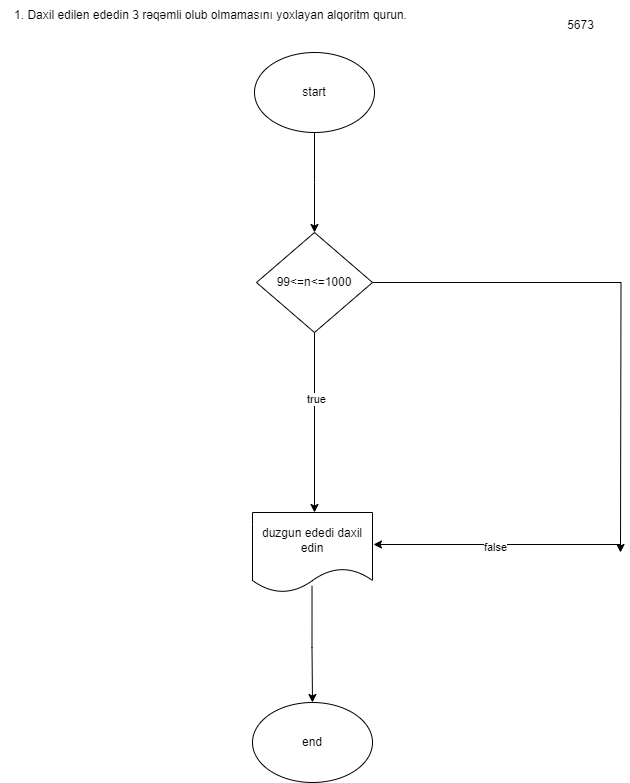

The diagram above was exported from draw.io. Its source (the exported page's mxGraphModel, read from the mxfile embedded in the PNG):
<mxGraphModel dx="1613" dy="708" grid="1" gridSize="10" guides="1" tooltips="1" connect="1" arrows="1" fold="1" page="1" pageScale="1" pageWidth="827" pageHeight="1169" background="#FFFFFF" math="0" shadow="0">
  <root>
    <mxCell id="WIyWlLk6GJQsqaUBKTNV-0" />
    <mxCell id="WIyWlLk6GJQsqaUBKTNV-1" parent="WIyWlLk6GJQsqaUBKTNV-0" />
    <mxCell id="2o9wCNBbEkOUsv2DMtro-0" value="1. Daxil edilen ededin&amp;nbsp;3 rəqəmli olub olmamasını yoxlayan alqoritm qurun." style="text;html=1;align=center;verticalAlign=middle;resizable=0;points=[];autosize=1;strokeColor=none;fillColor=none;" vertex="1" parent="WIyWlLk6GJQsqaUBKTNV-1">
      <mxGeometry x="40" y="28" width="420" height="30" as="geometry" />
    </mxCell>
    <mxCell id="2o9wCNBbEkOUsv2DMtro-2" style="edgeStyle=orthogonalEdgeStyle;rounded=0;orthogonalLoop=1;jettySize=auto;html=1;" edge="1" parent="WIyWlLk6GJQsqaUBKTNV-1" source="2o9wCNBbEkOUsv2DMtro-1">
      <mxGeometry relative="1" as="geometry">
        <mxPoint x="354" y="260" as="targetPoint" />
      </mxGeometry>
    </mxCell>
    <mxCell id="2o9wCNBbEkOUsv2DMtro-1" value="start" style="ellipse;whiteSpace=wrap;html=1;" vertex="1" parent="WIyWlLk6GJQsqaUBKTNV-1">
      <mxGeometry x="294" y="80" width="120" height="80" as="geometry" />
    </mxCell>
    <mxCell id="2o9wCNBbEkOUsv2DMtro-4" style="edgeStyle=orthogonalEdgeStyle;rounded=0;orthogonalLoop=1;jettySize=auto;html=1;exitX=0.5;exitY=1;exitDx=0;exitDy=0;" edge="1" parent="WIyWlLk6GJQsqaUBKTNV-1" source="2o9wCNBbEkOUsv2DMtro-3">
      <mxGeometry relative="1" as="geometry">
        <mxPoint x="354" y="540" as="targetPoint" />
        <mxPoint x="354" y="345" as="sourcePoint" />
        <Array as="points">
          <mxPoint x="354" y="430" />
          <mxPoint x="354" y="430" />
        </Array>
      </mxGeometry>
    </mxCell>
    <mxCell id="2o9wCNBbEkOUsv2DMtro-5" value="true" style="edgeLabel;html=1;align=center;verticalAlign=middle;resizable=0;points=[];" vertex="1" connectable="0" parent="2o9wCNBbEkOUsv2DMtro-4">
      <mxGeometry x="-0.2575" y="1" relative="1" as="geometry">
        <mxPoint as="offset" />
      </mxGeometry>
    </mxCell>
    <mxCell id="2o9wCNBbEkOUsv2DMtro-16" style="edgeStyle=orthogonalEdgeStyle;rounded=0;orthogonalLoop=1;jettySize=auto;html=1;" edge="1" parent="WIyWlLk6GJQsqaUBKTNV-1" source="2o9wCNBbEkOUsv2DMtro-3">
      <mxGeometry relative="1" as="geometry">
        <mxPoint x="660" y="580" as="targetPoint" />
      </mxGeometry>
    </mxCell>
    <mxCell id="2o9wCNBbEkOUsv2DMtro-3" value="99&amp;lt;=n&amp;lt;=1000" style="rhombus;whiteSpace=wrap;html=1;" vertex="1" parent="WIyWlLk6GJQsqaUBKTNV-1">
      <mxGeometry x="296" y="260" width="116" height="100" as="geometry" />
    </mxCell>
    <mxCell id="2o9wCNBbEkOUsv2DMtro-23" style="edgeStyle=orthogonalEdgeStyle;rounded=0;orthogonalLoop=1;jettySize=auto;html=1;exitX=0.496;exitY=0.916;exitDx=0;exitDy=0;exitPerimeter=0;" edge="1" parent="WIyWlLk6GJQsqaUBKTNV-1" source="2o9wCNBbEkOUsv2DMtro-6">
      <mxGeometry relative="1" as="geometry">
        <mxPoint x="352" y="730" as="targetPoint" />
      </mxGeometry>
    </mxCell>
    <mxCell id="2o9wCNBbEkOUsv2DMtro-6" value="duzgun ededi daxil edin" style="shape=document;whiteSpace=wrap;html=1;boundedLbl=1;" vertex="1" parent="WIyWlLk6GJQsqaUBKTNV-1">
      <mxGeometry x="292" y="540" width="120" height="80" as="geometry" />
    </mxCell>
    <mxCell id="2o9wCNBbEkOUsv2DMtro-14" value="5673" style="text;html=1;align=center;verticalAlign=middle;resizable=0;points=[];autosize=1;strokeColor=none;fillColor=none;" vertex="1" parent="WIyWlLk6GJQsqaUBKTNV-1">
      <mxGeometry x="595" y="38" width="50" height="30" as="geometry" />
    </mxCell>
    <mxCell id="2o9wCNBbEkOUsv2DMtro-17" value="" style="endArrow=classic;html=1;rounded=0;entryX=1.008;entryY=0.4;entryDx=0;entryDy=0;entryPerimeter=0;" edge="1" parent="WIyWlLk6GJQsqaUBKTNV-1" target="2o9wCNBbEkOUsv2DMtro-6">
      <mxGeometry relative="1" as="geometry">
        <mxPoint x="660" y="572" as="sourcePoint" />
        <mxPoint x="440" y="330" as="targetPoint" />
      </mxGeometry>
    </mxCell>
    <mxCell id="2o9wCNBbEkOUsv2DMtro-21" value="false" style="edgeLabel;html=1;align=center;verticalAlign=middle;resizable=0;points=[];" vertex="1" connectable="0" parent="2o9wCNBbEkOUsv2DMtro-17">
      <mxGeometry x="0.0184" y="2" relative="1" as="geometry">
        <mxPoint x="1" as="offset" />
      </mxGeometry>
    </mxCell>
    <mxCell id="2o9wCNBbEkOUsv2DMtro-24" value="end" style="ellipse;whiteSpace=wrap;html=1;" vertex="1" parent="WIyWlLk6GJQsqaUBKTNV-1">
      <mxGeometry x="292" y="730" width="120" height="80" as="geometry" />
    </mxCell>
  </root>
</mxGraphModel>